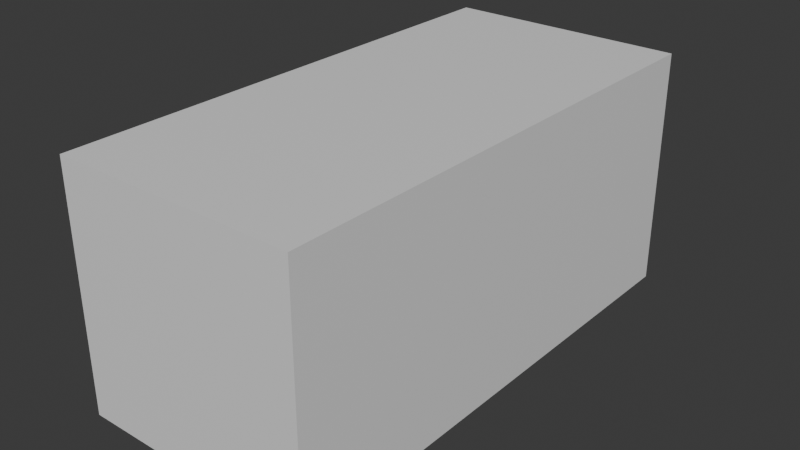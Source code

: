 # Source: rectangle.blend  (saved by Blender 4.1.24; exported with 4.5.12 LTS)
import bpy
from mathutils import Matrix  # noqa: F401  (used for matrix-valued properties, if any)

bpy.ops.wm.read_factory_settings(use_empty=True)
scene = bpy.context.scene
scene.name = 'Scene'

# ---- collections
col_collection = bpy.data.collections.new('Collection'); scene.collection.children.link(col_collection)

# ---- materials (node trees are filled in below, after node groups)
mat_material = bpy.data.materials.new('Material')
mat_material.alpha_threshold = 0.0
mat_material.use_transparent_shadow = False
mat_material.roughness = 0.5
mat_material.line_color = (0.0, 0.0, 0.0, 1.0)

# ---- material node trees
mat_material.use_nodes = True; mat_material.node_tree.nodes.clear()
_N = mat_material.node_tree.nodes; _L = mat_material.node_tree.links
n0 = _N.new('ShaderNodeOutputMaterial'); n0.name = 'Material Output'; n0.location = (300, 300)
n1 = _N.new('ShaderNodeBsdfPrincipled'); n1.name = 'Principled BSDF'; n1.location = (10, 300)
n1.inputs[3].default_value = 1.45
_L.new(n1.outputs[0], n0.inputs[0])
n0.is_active_output = True

# ---- world
world_world = bpy.data.worlds.new('World'); scene.world = world_world
world_world.use_nodes = True; world_world.node_tree.nodes.clear()
_N = world_world.node_tree.nodes; _L = world_world.node_tree.links
n0 = _N.new('ShaderNodeOutputWorld'); n0.name = 'World Output'; n0.location = (300, 300)
n1 = _N.new('ShaderNodeBackground'); n1.name = 'Background'; n1.location = (10, 300)
n1.inputs[0].default_value = (0.05088, 0.05088, 0.05088, 1.0)
_L.new(n1.outputs[0], n0.inputs[0])
n0.is_active_output = True
world_world.color = (0.05088, 0.05088, 0.05088)
world_world.use_sun_shadow = False
world_world.sun_shadow_jitter_overblur = 0.0

# ---- meshes
me_cube = bpy.data.meshes.new('Cube')
me_cube.from_pydata([(1.0, 1.0, 1.0), (1.0, 1.0, -1.0), (1.0, -1.0, 1.0), (1.0, -1.0, -1.0), (-1.0, 1.0, 1.0), (-1.0, 1.0, -1.0), (-1.0, -1.0, 1.0), (-1.0, -1.0, -1.0)], [], [(0, 4, 6, 2), (3, 2, 6, 7), (7, 6, 4, 5), (5, 1, 3, 7), (1, 0, 2, 3), (5, 4, 0, 1)])
_uv = me_cube.uv_layers.new(name='UVMap')
_uv.uv.foreach_set('vector', [0.625, 0.5, 0.875, 0.5, 0.875, 0.75, 0.625, 0.75, 0.375, 0.75, 0.625, 0.75, 0.625, 1.0, 0.375, 1.0, 0.375, 0.0, 0.625, 0.0, 0.625, 0.25, 0.375, 0.25, 0.125, 0.5, 0.375, 0.5, 0.375, 0.75, 0.125, 0.75, 0.375, 0.5, 0.625, 0.5, 0.625, 0.75, 0.375, 0.75, 0.375, 0.25, 0.625, 0.25, 0.625, 0.5, 0.375, 0.5])
me_cube.materials.append(mat_material)
me_cube.use_mirror_vertex_groups = False
me_cube.update()

# ---- objects
ob_cube = bpy.data.objects.new('Cube', me_cube)

# ---- transforms, parenting, visibility, modifiers, constraints
ob_cube.location = (0.0, 0.0, 0.0)
ob_cube.scale = (1.0, 2.113, 1.0)
ob_cube.lock_rotations_4d = False
ob_cube.empty_display_type = 'ARROWS'
ob_cube.lineart.crease_threshold = 0.0

# ---- collection membership
col_collection.objects.link(ob_cube)

# ---- scene / render settings (as saved in the file)
scene.frame_start = 1; scene.frame_end = 250; scene.frame_set(1)
scene.render.engine = 'BLENDER_EEVEE_NEXT'
scene.cycles.sampling_pattern = 'TABULATED_SOBOL'
scene.eevee.ray_tracing_options.trace_max_roughness = 0.0
bpy.context.view_layer.update()

# ---- added for rendering (the .blend has no active camera and no usable light): camera, sun
cam_auto = bpy.data.cameras.new('AutoCamera')
cam_auto.lens = 50.0
cam_auto.sensor_width = 36.0
cam_auto.clip_end = 1000.0
ob_auto_camera = bpy.data.objects.new('AutoCamera', cam_auto)
scene.collection.objects.link(ob_auto_camera)
ob_auto_camera.location = (4.70487, -5.64585, 3.7639)
ob_auto_camera.rotation_euler = (1.09748, -7.21219e-08, 0.694738)
scene.camera = ob_auto_camera
light_auto_sun = bpy.data.lights.new('AutoSun', 'SUN')
light_auto_sun.energy = 3.0
light_auto_sun.angle = 0.0523599
ob_auto_sun = bpy.data.objects.new('AutoSun', light_auto_sun)
scene.collection.objects.link(ob_auto_sun)
ob_auto_sun.rotation_euler = (0.872665, 0.174533, 0.523599)
bpy.context.view_layer.update()
